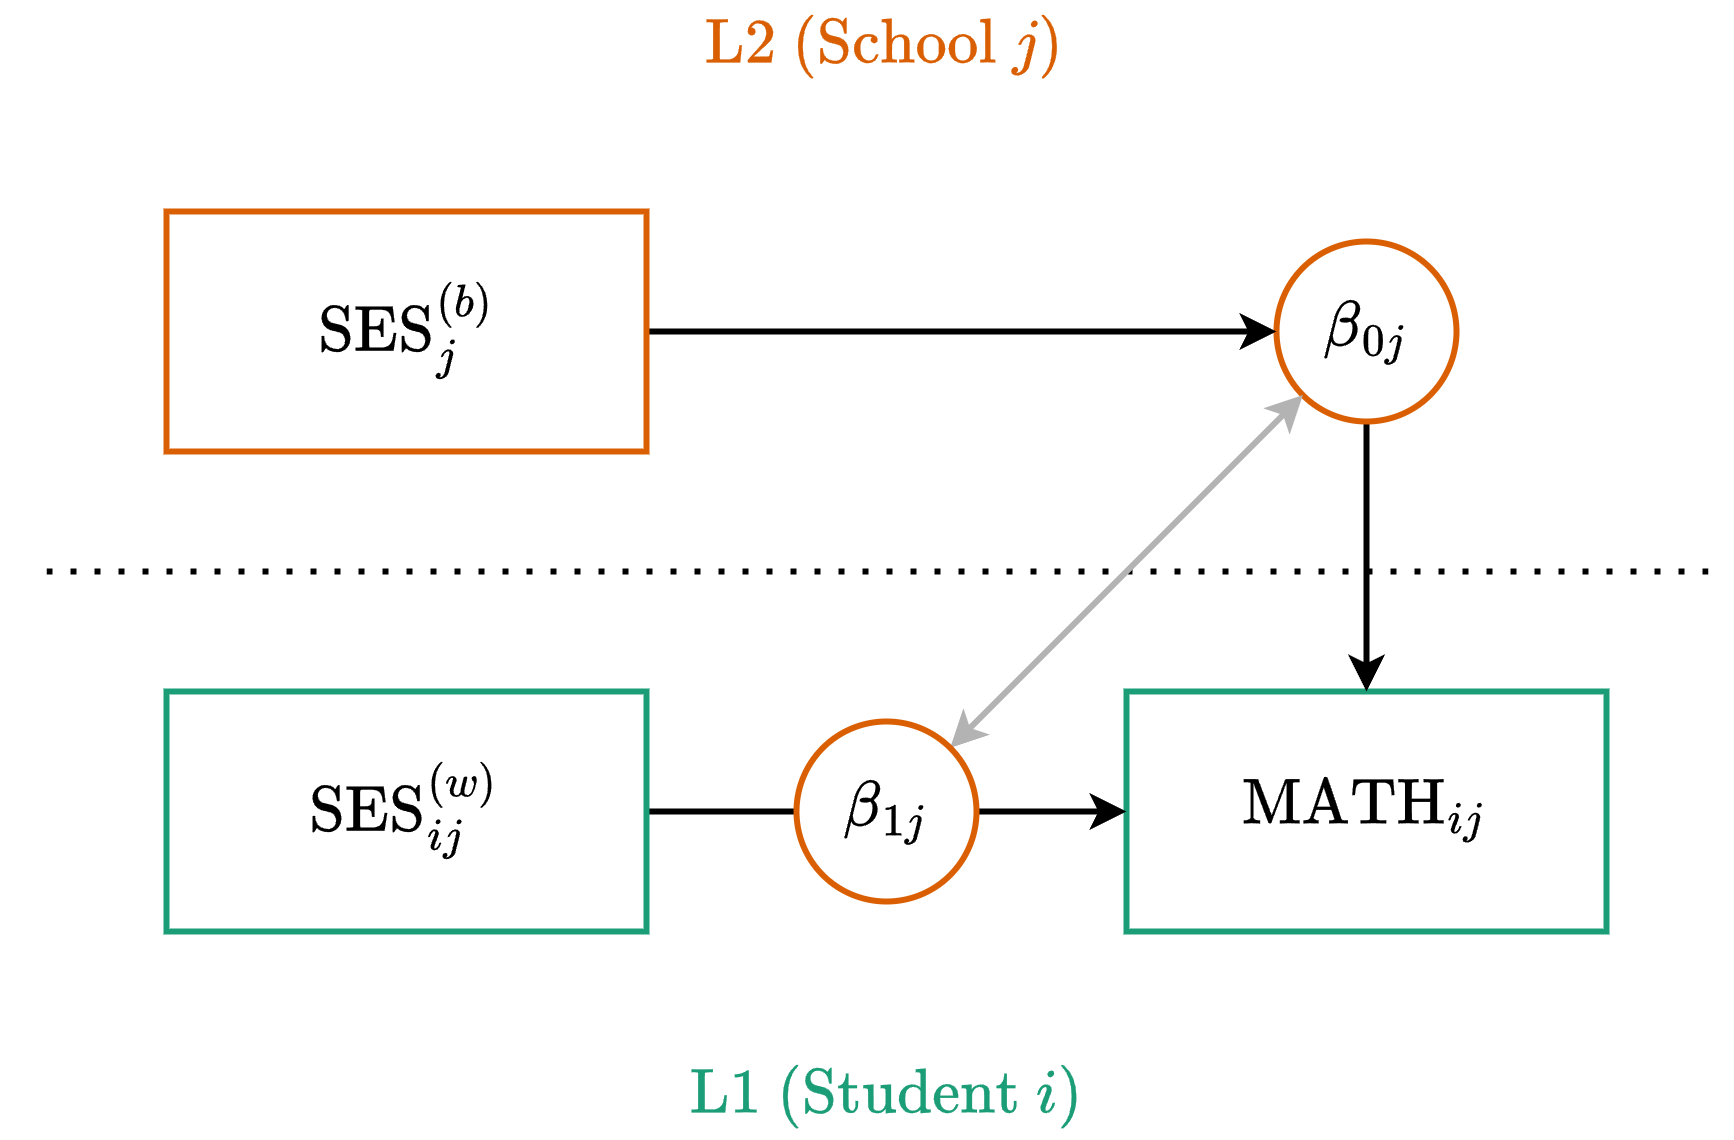

The diagram above was exported from draw.io. Its source (the exported page's mxGraphModel, read from the mxfile embedded in the PNG):
<mxGraphModel dx="911" dy="534" grid="1" gridSize="10" guides="1" tooltips="1" connect="1" arrows="1" fold="1" page="1" pageScale="1" pageWidth="850" pageHeight="1100" math="1" shadow="0">
  <root>
    <mxCell id="1cw-cNyc8VCSwMxIamFc-0" />
    <mxCell id="1cw-cNyc8VCSwMxIamFc-1" parent="1cw-cNyc8VCSwMxIamFc-0" />
    <mxCell id="1cw-cNyc8VCSwMxIamFc-2" parent="1cw-cNyc8VCSwMxIamFc-1" style="rounded=0;whiteSpace=wrap;html=1;fontSize=18;strokeWidth=2;fontFamily=Lucida Console;strokeColor=#1B9E77;" value="$$\text{MATH}_{ij}$$" vertex="1">
      <mxGeometry height="80" width="160" x="400" y="270" as="geometry" />
    </mxCell>
    <mxCell id="1cw-cNyc8VCSwMxIamFc-4" edge="1" parent="1cw-cNyc8VCSwMxIamFc-1" source="1cw-cNyc8VCSwMxIamFc-6" style="edgeStyle=orthogonalEdgeStyle;rounded=0;orthogonalLoop=1;jettySize=auto;html=1;exitX=0.5;exitY=1;exitDx=0;exitDy=0;entryX=0.5;entryY=0;entryDx=0;entryDy=0;strokeWidth=2;strokeColor=#000000;" target="1cw-cNyc8VCSwMxIamFc-2">
      <mxGeometry relative="1" as="geometry">
        <mxPoint x="460" y="190" as="sourcePoint" />
      </mxGeometry>
    </mxCell>
    <mxCell id="1cw-cNyc8VCSwMxIamFc-5" edge="1" parent="1cw-cNyc8VCSwMxIamFc-1" style="endArrow=none;dashed=1;html=1;dashPattern=1 3;strokeWidth=2;rounded=0;" value="">
      <mxGeometry height="50" relative="1" width="50" as="geometry">
        <mxPoint x="40" y="230" as="sourcePoint" />
        <mxPoint x="600" y="230" as="targetPoint" />
      </mxGeometry>
    </mxCell>
    <mxCell id="1cw-cNyc8VCSwMxIamFc-6" parent="1cw-cNyc8VCSwMxIamFc-1" style="ellipse;whiteSpace=wrap;html=1;strokeWidth=2;strokeColor=#D95F02;fontSize=18;fontFamily=Lucida Console;aspect=fixed;" value="$$\beta_{0j}$$" vertex="1">
      <mxGeometry height="60" width="60" x="450" y="120" as="geometry" />
    </mxCell>
    <mxCell id="nDPKDsAMpQvXYd62VgDM-1" edge="1" parent="1cw-cNyc8VCSwMxIamFc-1" source="nDPKDsAMpQvXYd62VgDM-0" style="edgeStyle=orthogonalEdgeStyle;rounded=0;orthogonalLoop=1;jettySize=auto;html=1;exitX=1;exitY=0.5;exitDx=0;exitDy=0;entryX=0;entryY=0.5;entryDx=0;entryDy=0;strokeWidth=2;" target="1cw-cNyc8VCSwMxIamFc-2">
      <mxGeometry relative="1" as="geometry" />
    </mxCell>
    <mxCell id="nDPKDsAMpQvXYd62VgDM-0" parent="1cw-cNyc8VCSwMxIamFc-1" style="rounded=0;whiteSpace=wrap;html=1;fontSize=18;strokeWidth=2;fontFamily=Lucida Console;fontColor=#000000;strokeColor=#1B9E77;" value="$$\text{SES}_{ij}^{(w)}$$" vertex="1">
      <mxGeometry height="80" width="160" x="80" y="270" as="geometry" />
    </mxCell>
    <mxCell id="aWhi0yKFU6lesldSdRPA-0" edge="1" parent="1cw-cNyc8VCSwMxIamFc-1" source="JVQasdCyw-FoTQMzjIx3-0" style="rounded=0;orthogonalLoop=1;jettySize=auto;html=1;exitX=1;exitY=0;exitDx=0;exitDy=0;entryX=0;entryY=1;entryDx=0;entryDy=0;startArrow=classic;startFill=1;strokeColor=#B3B3B3;strokeWidth=2;" target="1cw-cNyc8VCSwMxIamFc-6">
      <mxGeometry relative="1" as="geometry" />
    </mxCell>
    <mxCell id="JVQasdCyw-FoTQMzjIx3-0" parent="1cw-cNyc8VCSwMxIamFc-1" style="ellipse;whiteSpace=wrap;html=1;aspect=fixed;strokeWidth=2;fontSize=18;fontFamily=Lucida Console;fontColor=#000000;strokeColor=#D95F02;" value="$$\beta_{1j}$$" vertex="1">
      <mxGeometry height="60" width="60" x="290" y="280" as="geometry" />
    </mxCell>
    <mxCell id="LK0ZoR-knN0rh_BIM4vA-1" edge="1" parent="1cw-cNyc8VCSwMxIamFc-1" source="LK0ZoR-knN0rh_BIM4vA-0" style="edgeStyle=orthogonalEdgeStyle;rounded=0;orthogonalLoop=1;jettySize=auto;html=1;exitX=1;exitY=0.5;exitDx=0;exitDy=0;entryX=0;entryY=0.5;entryDx=0;entryDy=0;strokeWidth=2;" target="1cw-cNyc8VCSwMxIamFc-6">
      <mxGeometry relative="1" as="geometry" />
    </mxCell>
    <mxCell id="LK0ZoR-knN0rh_BIM4vA-0" parent="1cw-cNyc8VCSwMxIamFc-1" style="rounded=0;whiteSpace=wrap;html=1;fontSize=18;strokeWidth=2;fontFamily=Lucida Console;fontColor=#000000;strokeColor=#D95F02;" value="$$\text{SES}_{j}^{(b)}$$" vertex="1">
      <mxGeometry height="80" width="160" x="80" y="110" as="geometry" />
    </mxCell>
    <mxCell id="ADsWAd155zjrbUBn3aDO-0" parent="1cw-cNyc8VCSwMxIamFc-1" style="text;html=1;whiteSpace=wrap;strokeColor=none;fillColor=none;align=center;verticalAlign=middle;rounded=0;fontSize=18;fontColor=#D95F02;" value="$$\text{L2 (School }j\text{)}$$" vertex="1">
      <mxGeometry height="30" width="560" x="40" y="40" as="geometry" />
    </mxCell>
    <mxCell id="ADsWAd155zjrbUBn3aDO-1" parent="1cw-cNyc8VCSwMxIamFc-1" style="text;html=1;whiteSpace=wrap;strokeColor=none;fillColor=none;align=center;verticalAlign=middle;rounded=0;fontSize=18;fontColor=#1B9E77;" value="$$\text{L1 (Student }i\text{)}$$" vertex="1">
      <mxGeometry height="30" width="560" x="40" y="390" as="geometry" />
    </mxCell>
  </root>
</mxGraphModel>